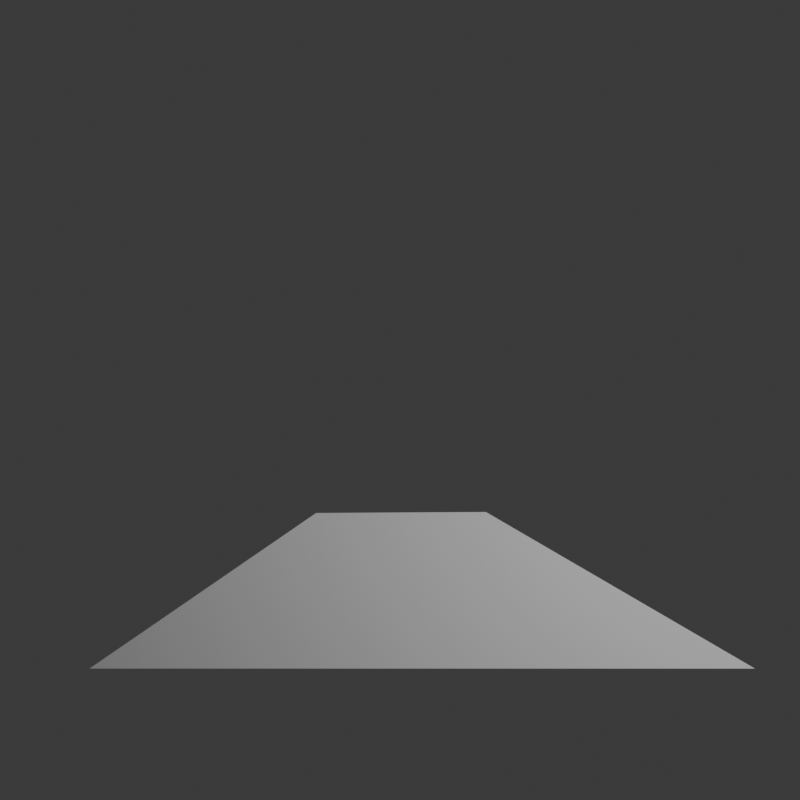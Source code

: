 # Source: test_project_mixed_algo.blend  (saved by Blender 4.5.90; exported with 4.5.12 LTS)
import bpy
from mathutils import Matrix  # noqa: F401  (used for matrix-valued properties, if any)

bpy.ops.wm.read_factory_settings(use_empty=True)
scene = bpy.context.scene
scene.name = 'Scene'

# ---- collections
col_collection = bpy.data.collections.new('Collection'); scene.collection.children.link(col_collection)

# ---- world
world_world = bpy.data.worlds.new('World'); scene.world = world_world
world_world.use_nodes = True; world_world.node_tree.nodes.clear()
_N = world_world.node_tree.nodes; _L = world_world.node_tree.links
n0 = _N.new('ShaderNodeOutputWorld'); n0.name = 'World Output'; n0.location = (200, 100)
n1 = _N.new('ShaderNodeBackground'); n1.name = 'Background'; n1.location = (-200, 100)
n1.inputs[0].default_value = (0.05088, 0.05088, 0.05088, 1.0)
_L.new(n1.outputs[0], n0.inputs[0])
n0.is_active_output = True
world_world.color = (0.05088, 0.05088, 0.05088)
world_world.sun_shadow_jitter_overblur = 0.0

# ---- cameras
cam_camera = bpy.data.cameras.new('Camera')
cam_camera.clip_end = 100.0
cam_camera.ortho_scale = 7.314
cam_camera.show_background_images = True

# ---- lights
light_light = bpy.data.lights.new('Light', 'POINT')
light_light.energy = 1000.0
light_light.shadow_soft_size = 0.1

# ---- meshes
me_plane_001 = bpy.data.meshes.new('Plane.001')
me_plane_001.from_pydata([(-2.794, -2.417, 0.0), (3.194, -2.417, 0.0), (-0.7547, -1.017, 0.0), (0.7729, -1.008, 0.0)], [], [(0, 1, 3, 2)])
_uv = me_plane_001.uv_layers.new(name='UVMap')
_uv.uv.foreach_set('vector', [0.0, 0.0, 1.0, 0.0, 1.0, 1.0, 0.0, 1.0])
me_plane_001.update()

# ---- objects
ob_light = bpy.data.objects.new('Light', light_light)
ob_camera = bpy.data.objects.new('Camera', cam_camera)
ob_calibration_mesh = bpy.data.objects.new('Calibration_Mesh', me_plane_001)

# ---- transforms, parenting, visibility, modifiers, constraints
ob_light.location = (4.076, 1.005, 5.904)
ob_light.rotation_euler = (0.6503, 0.05522, 1.866)
ob_light.lock_rotations_4d = False
ob_light.empty_display_type = 'ARROWS'
ob_light.color = (0.0, 0.0, 0.0, 0.0)
ob_light.lineart.crease_threshold = 0.0
ob_camera.location = (0.0, 0.0, 10.0)
ob_camera.lock_rotations_4d = False
ob_camera.empty_display_type = 'ARROWS'
ob_camera.color = (0.0, 0.0, 0.0, 0.0)
ob_camera.display_type = 'WIRE'
ob_camera.lineart.crease_threshold = 0.0
ob_calibration_mesh.location = (0.0, 0.0, 0.0)

# ---- collection membership
col_collection.objects.link(ob_light)
col_collection.objects.link(ob_camera)
col_collection.objects.link(ob_calibration_mesh)

# ---- scene / render settings (as saved in the file)
scene.camera = ob_camera
scene.frame_start = 1; scene.frame_end = 250; scene.frame_set(1)
scene.render.engine = 'BLENDER_EEVEE_NEXT'
scene.render.resolution_x = 1024
scene.render.resolution_y = 1024
bpy.context.view_layer.update()
